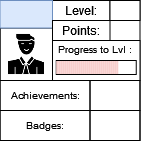

The diagram above was exported from draw.io. Its source (the exported page's mxGraphModel, read from the mxfile embedded in the PNG):
<mxGraphModel dx="53" dy="29" grid="1" gridSize="10" guides="1" tooltips="1" connect="1" arrows="1" fold="1" page="1" pageScale="1" pageWidth="827" pageHeight="1169" math="0" shadow="0">
  <root>
    <mxCell id="0" />
    <mxCell id="1" parent="0" />
    <mxCell id="3fvsm0NUnewVFNn8HCuP-1" value="" style="rounded=0;whiteSpace=wrap;html=1;" parent="1" vertex="1">
      <mxGeometry x="336.5" y="165" width="140" height="140" as="geometry" />
    </mxCell>
    <mxCell id="3fvsm0NUnewVFNn8HCuP-2" value="" style="rounded=0;whiteSpace=wrap;html=1;strokeColor=default;fontSize=10;" parent="1" vertex="1">
      <mxGeometry x="389" y="205" width="87.5" height="40" as="geometry" />
    </mxCell>
    <mxCell id="3fvsm0NUnewVFNn8HCuP-3" value="Level:" style="text;html=1;strokeColor=default;fillColor=none;align=center;verticalAlign=middle;whiteSpace=wrap;rounded=0;" parent="1" vertex="1">
      <mxGeometry x="389" y="165" width="57.5" height="20" as="geometry" />
    </mxCell>
    <mxCell id="3fvsm0NUnewVFNn8HCuP-4" value="" style="rounded=0;whiteSpace=wrap;html=1;strokeColor=default;fontSize=10;" parent="1" vertex="1">
      <mxGeometry x="392.75" y="225" width="80" height="14" as="geometry" />
    </mxCell>
    <mxCell id="3fvsm0NUnewVFNn8HCuP-6" value="Progress to Lvl :" style="text;html=1;strokeColor=none;fillColor=none;align=center;verticalAlign=middle;whiteSpace=wrap;rounded=0;fontSize=10;" parent="1" vertex="1">
      <mxGeometry x="389" y="199" width="85" height="30" as="geometry" />
    </mxCell>
    <mxCell id="3fvsm0NUnewVFNn8HCuP-7" value="" style="shape=image;html=1;verticalAlign=top;verticalLabelPosition=bottom;labelBackgroundColor=#ffffff;imageAspect=0;aspect=fixed;image=https://cdn0.iconfinder.com/data/icons/analytic-investment-and-balanced-scorecard/512/9Man_user_Student_Teacher_Avatar-128.png;strokeColor=default;fontSize=10;imageBorder=default;" parent="1" vertex="1">
      <mxGeometry x="336.5" y="192.5" width="52.5" height="52.5" as="geometry" />
    </mxCell>
    <mxCell id="3fvsm0NUnewVFNn8HCuP-8" value="" style="text;html=1;strokeColor=#6c8ebf;fillColor=#dae8fc;align=center;verticalAlign=middle;whiteSpace=wrap;rounded=0;fontSize=10;" parent="1" vertex="1">
      <mxGeometry x="336.5" y="165" width="52.5" height="27.5" as="geometry" />
    </mxCell>
    <mxCell id="3fvsm0NUnewVFNn8HCuP-9" value="Achievements:" style="text;html=1;strokeColor=default;fillColor=none;align=center;verticalAlign=middle;whiteSpace=wrap;rounded=0;fontSize=10;" parent="1" vertex="1">
      <mxGeometry x="336.5" y="245" width="90" height="30" as="geometry" />
    </mxCell>
    <mxCell id="3fvsm0NUnewVFNn8HCuP-10" value="Badges:" style="text;html=1;strokeColor=default;fillColor=none;align=center;verticalAlign=middle;whiteSpace=wrap;rounded=0;fontSize=10;" parent="1" vertex="1">
      <mxGeometry x="336.5" y="275" width="90" height="30" as="geometry" />
    </mxCell>
    <mxCell id="3fvsm0NUnewVFNn8HCuP-11" value="" style="text;html=1;strokeColor=default;fillColor=none;align=center;verticalAlign=middle;whiteSpace=wrap;rounded=0;fontSize=10;" parent="1" vertex="1">
      <mxGeometry x="426.5" y="245" width="50" height="30" as="geometry" />
    </mxCell>
    <mxCell id="3fvsm0NUnewVFNn8HCuP-12" value="" style="text;html=1;strokeColor=default;fillColor=none;align=center;verticalAlign=middle;whiteSpace=wrap;rounded=0;fontSize=10;" parent="1" vertex="1">
      <mxGeometry x="426.5" y="275" width="50" height="30" as="geometry" />
    </mxCell>
    <mxCell id="3fvsm0NUnewVFNn8HCuP-13" value="" style="rounded=0;whiteSpace=wrap;html=1;strokeColor=default;fontSize=10;" parent="1" vertex="1">
      <mxGeometry x="446.5" y="165" width="30" height="20" as="geometry" />
    </mxCell>
    <mxCell id="3fvsm0NUnewVFNn8HCuP-14" value="Points:" style="text;html=1;strokeColor=default;fillColor=none;align=center;verticalAlign=middle;whiteSpace=wrap;rounded=0;" parent="1" vertex="1">
      <mxGeometry x="389" y="185" width="57.5" height="20" as="geometry" />
    </mxCell>
    <mxCell id="E3l2862HQmyRlfRFLfaY-22" value="" style="rounded=0;whiteSpace=wrap;html=1;strokeColor=none;fontSize=10;fillColor=#f8cecc;" vertex="1" parent="1">
      <mxGeometry x="392.7499999999997" y="225.5" width="2" height="13" as="geometry" />
    </mxCell>
    <mxCell id="E3l2862HQmyRlfRFLfaY-23" value="" style="rounded=0;whiteSpace=wrap;html=1;strokeColor=none;fontSize=10;fillColor=#f8cecc;" vertex="1" parent="1">
      <mxGeometry x="394.7499999999997" y="225.5" width="2" height="13" as="geometry" />
    </mxCell>
    <mxCell id="E3l2862HQmyRlfRFLfaY-24" value="" style="rounded=0;whiteSpace=wrap;html=1;strokeColor=none;fontSize=10;fillColor=#f8cecc;" vertex="1" parent="1">
      <mxGeometry x="396.7499999999997" y="225.5" width="2" height="13" as="geometry" />
    </mxCell>
    <mxCell id="E3l2862HQmyRlfRFLfaY-25" value="" style="rounded=0;whiteSpace=wrap;html=1;strokeColor=none;fontSize=10;fillColor=#f8cecc;" vertex="1" parent="1">
      <mxGeometry x="398.7499999999997" y="225.5" width="2" height="13" as="geometry" />
    </mxCell>
    <mxCell id="E3l2862HQmyRlfRFLfaY-26" value="" style="rounded=0;whiteSpace=wrap;html=1;strokeColor=none;fontSize=10;fillColor=#f8cecc;" vertex="1" parent="1">
      <mxGeometry x="400.7499999999997" y="225.5" width="2" height="13" as="geometry" />
    </mxCell>
    <mxCell id="E3l2862HQmyRlfRFLfaY-27" value="" style="rounded=0;whiteSpace=wrap;html=1;strokeColor=none;fontSize=10;fillColor=#f8cecc;" vertex="1" parent="1">
      <mxGeometry x="402.7499999999997" y="225.5" width="2" height="13" as="geometry" />
    </mxCell>
    <mxCell id="E3l2862HQmyRlfRFLfaY-28" value="" style="rounded=0;whiteSpace=wrap;html=1;strokeColor=none;fontSize=10;fillColor=#f8cecc;" vertex="1" parent="1">
      <mxGeometry x="404.7499999999997" y="225.5" width="2" height="13" as="geometry" />
    </mxCell>
    <mxCell id="E3l2862HQmyRlfRFLfaY-29" value="" style="rounded=0;whiteSpace=wrap;html=1;strokeColor=none;fontSize=10;fillColor=#f8cecc;" vertex="1" parent="1">
      <mxGeometry x="406.7499999999997" y="225.5" width="2" height="13" as="geometry" />
    </mxCell>
    <mxCell id="E3l2862HQmyRlfRFLfaY-30" value="" style="rounded=0;whiteSpace=wrap;html=1;strokeColor=none;fontSize=10;fillColor=#f8cecc;" vertex="1" parent="1">
      <mxGeometry x="408.7499999999997" y="225.5" width="2" height="13" as="geometry" />
    </mxCell>
    <mxCell id="E3l2862HQmyRlfRFLfaY-31" value="" style="rounded=0;whiteSpace=wrap;html=1;strokeColor=none;fontSize=10;fillColor=#f8cecc;" vertex="1" parent="1">
      <mxGeometry x="410.7499999999997" y="225.5" width="2" height="13" as="geometry" />
    </mxCell>
    <mxCell id="E3l2862HQmyRlfRFLfaY-32" value="" style="rounded=0;whiteSpace=wrap;html=1;strokeColor=none;fontSize=10;fillColor=#f8cecc;" vertex="1" parent="1">
      <mxGeometry x="412.7499999999997" y="225.5" width="2" height="13" as="geometry" />
    </mxCell>
    <mxCell id="E3l2862HQmyRlfRFLfaY-33" value="" style="rounded=0;whiteSpace=wrap;html=1;strokeColor=none;fontSize=10;fillColor=#f8cecc;" vertex="1" parent="1">
      <mxGeometry x="414.7499999999997" y="225.5" width="2" height="13" as="geometry" />
    </mxCell>
    <mxCell id="E3l2862HQmyRlfRFLfaY-34" value="" style="rounded=0;whiteSpace=wrap;html=1;strokeColor=none;fontSize=10;fillColor=#f8cecc;" vertex="1" parent="1">
      <mxGeometry x="416.7499999999997" y="225.5" width="2" height="13" as="geometry" />
    </mxCell>
    <mxCell id="E3l2862HQmyRlfRFLfaY-35" value="" style="rounded=0;whiteSpace=wrap;html=1;strokeColor=none;fontSize=10;fillColor=#f8cecc;" vertex="1" parent="1">
      <mxGeometry x="418.7499999999997" y="225.5" width="2" height="13" as="geometry" />
    </mxCell>
    <mxCell id="E3l2862HQmyRlfRFLfaY-36" value="" style="rounded=0;whiteSpace=wrap;html=1;strokeColor=none;fontSize=10;fillColor=#f8cecc;" vertex="1" parent="1">
      <mxGeometry x="420.7499999999997" y="225.5" width="2" height="13" as="geometry" />
    </mxCell>
    <mxCell id="E3l2862HQmyRlfRFLfaY-37" value="" style="rounded=0;whiteSpace=wrap;html=1;strokeColor=none;fontSize=10;fillColor=#f8cecc;" vertex="1" parent="1">
      <mxGeometry x="422.7499999999997" y="225.5" width="2" height="13" as="geometry" />
    </mxCell>
    <mxCell id="E3l2862HQmyRlfRFLfaY-38" value="" style="rounded=0;whiteSpace=wrap;html=1;strokeColor=none;fontSize=10;fillColor=#f8cecc;" vertex="1" parent="1">
      <mxGeometry x="424.7499999999997" y="225.5" width="2" height="13" as="geometry" />
    </mxCell>
    <mxCell id="E3l2862HQmyRlfRFLfaY-39" value="" style="rounded=0;whiteSpace=wrap;html=1;strokeColor=none;fontSize=10;fillColor=#f8cecc;" vertex="1" parent="1">
      <mxGeometry x="426.7499999999997" y="225.5" width="2" height="13" as="geometry" />
    </mxCell>
    <mxCell id="E3l2862HQmyRlfRFLfaY-40" value="" style="rounded=0;whiteSpace=wrap;html=1;strokeColor=none;fontSize=10;fillColor=#f8cecc;" vertex="1" parent="1">
      <mxGeometry x="428.7499999999997" y="225.5" width="2" height="13" as="geometry" />
    </mxCell>
    <mxCell id="E3l2862HQmyRlfRFLfaY-41" value="" style="rounded=0;whiteSpace=wrap;html=1;strokeColor=none;fontSize=10;fillColor=#f8cecc;" vertex="1" parent="1">
      <mxGeometry x="430.7499999999997" y="225.5" width="2" height="13" as="geometry" />
    </mxCell>
    <mxCell id="E3l2862HQmyRlfRFLfaY-42" value="" style="rounded=0;whiteSpace=wrap;html=1;strokeColor=none;fontSize=10;fillColor=#f8cecc;" vertex="1" parent="1">
      <mxGeometry x="432.7499999999997" y="225.5" width="2" height="13" as="geometry" />
    </mxCell>
    <mxCell id="E3l2862HQmyRlfRFLfaY-43" value="" style="rounded=0;whiteSpace=wrap;html=1;strokeColor=none;fontSize=10;fillColor=#f8cecc;" vertex="1" parent="1">
      <mxGeometry x="434.7499999999997" y="225.5" width="2" height="13" as="geometry" />
    </mxCell>
    <mxCell id="E3l2862HQmyRlfRFLfaY-44" value="" style="rounded=0;whiteSpace=wrap;html=1;strokeColor=none;fontSize=10;fillColor=#f8cecc;" vertex="1" parent="1">
      <mxGeometry x="436.7499999999997" y="225.5" width="2" height="13" as="geometry" />
    </mxCell>
    <mxCell id="E3l2862HQmyRlfRFLfaY-45" value="" style="rounded=0;whiteSpace=wrap;html=1;strokeColor=none;fontSize=10;fillColor=#f8cecc;" vertex="1" parent="1">
      <mxGeometry x="438.7499999999997" y="225.5" width="2" height="13" as="geometry" />
    </mxCell>
    <mxCell id="E3l2862HQmyRlfRFLfaY-46" value="" style="rounded=0;whiteSpace=wrap;html=1;strokeColor=none;fontSize=10;fillColor=#f8cecc;" vertex="1" parent="1">
      <mxGeometry x="440.7499999999997" y="225.5" width="2" height="13" as="geometry" />
    </mxCell>
    <mxCell id="E3l2862HQmyRlfRFLfaY-47" value="" style="rounded=0;whiteSpace=wrap;html=1;strokeColor=none;fontSize=10;fillColor=#f8cecc;" vertex="1" parent="1">
      <mxGeometry x="442.7499999999997" y="225.5" width="2" height="13" as="geometry" />
    </mxCell>
    <mxCell id="E3l2862HQmyRlfRFLfaY-48" value="" style="rounded=0;whiteSpace=wrap;html=1;strokeColor=none;fontSize=10;fillColor=#f8cecc;" vertex="1" parent="1">
      <mxGeometry x="444.7499999999997" y="225.5" width="2" height="13" as="geometry" />
    </mxCell>
    <mxCell id="E3l2862HQmyRlfRFLfaY-49" value="" style="rounded=0;whiteSpace=wrap;html=1;strokeColor=none;fontSize=10;fillColor=#f8cecc;" vertex="1" parent="1">
      <mxGeometry x="446.7499999999997" y="225.5" width="2" height="13" as="geometry" />
    </mxCell>
    <mxCell id="E3l2862HQmyRlfRFLfaY-50" value="" style="rounded=0;whiteSpace=wrap;html=1;strokeColor=none;fontSize=10;fillColor=#f8cecc;" vertex="1" parent="1">
      <mxGeometry x="448.7499999999997" y="225.5" width="2" height="13" as="geometry" />
    </mxCell>
    <mxCell id="E3l2862HQmyRlfRFLfaY-51" value="" style="rounded=0;whiteSpace=wrap;html=1;strokeColor=none;fontSize=10;fillColor=#f8cecc;" vertex="1" parent="1">
      <mxGeometry x="450.7499999999997" y="225.5" width="2" height="13" as="geometry" />
    </mxCell>
    <mxCell id="E3l2862HQmyRlfRFLfaY-52" value="" style="rounded=0;whiteSpace=wrap;html=1;strokeColor=none;fontSize=10;fillColor=#f8cecc;" vertex="1" parent="1">
      <mxGeometry x="452.7499999999997" y="225.5" width="2" height="13" as="geometry" />
    </mxCell>
  </root>
</mxGraphModel>